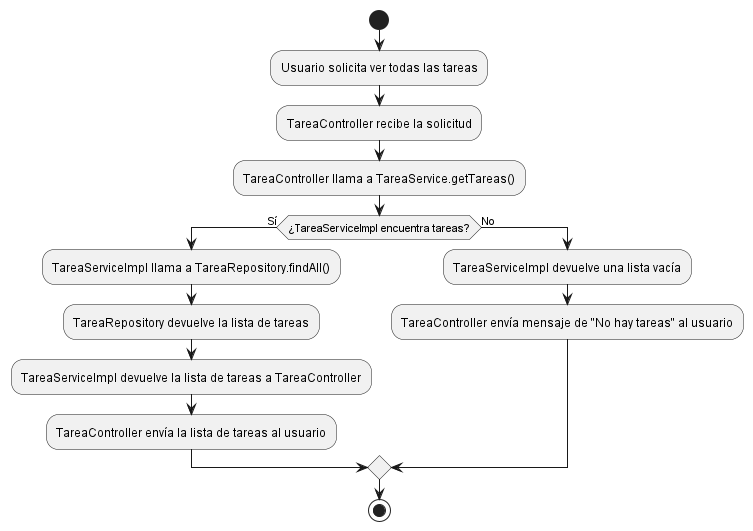

The diagram above was rendered by PlantUML. Its source (embedded in the PNG):
@startuml

start
:Usuario solicita ver todas las tareas;
:TareaController recibe la solicitud;
:TareaController llama a TareaService.getTareas();

if (¿TareaServiceImpl encuentra tareas?) then (Sí)
    :TareaServiceImpl llama a TareaRepository.findAll();
    :TareaRepository devuelve la lista de tareas;
    :TareaServiceImpl devuelve la lista de tareas a TareaController;
    :TareaController envía la lista de tareas al usuario;
else (No)
    :TareaServiceImpl devuelve una lista vacía;
    :TareaController envía mensaje de "No hay tareas" al usuario;
endif

stop

@enduml